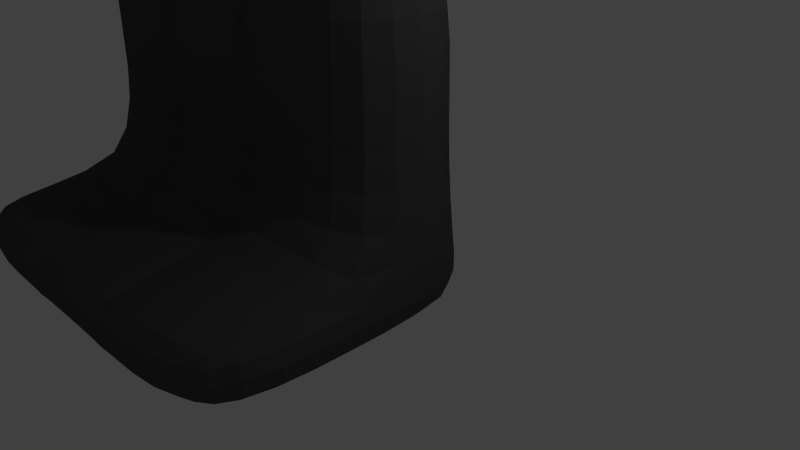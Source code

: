 # Source: lab3b_thaikhanhcon_hoang.blend  (saved by Blender 2.65.0; exported with 4.5.12 LTS)
import bpy
from mathutils import Matrix  # noqa: F401  (used for matrix-valued properties, if any)

bpy.ops.wm.read_factory_settings(use_empty=True)
scene = bpy.context.scene
scene.name = 'Scene'

# ---- collections
col_collection_1 = bpy.data.collections.new('Collection 1'); scene.collection.children.link(col_collection_1)

# ---- materials (node trees are filled in below, after node groups)
mat_material = bpy.data.materials.new('Material')
mat_material.alpha_threshold = 0.0
mat_material.use_transparent_shadow = False
mat_material.diffuse_color = (0.07658, 0.07658, 0.07658, 1.0)
mat_material.roughness = 0.5
mat_material.line_color = (0.0, 0.0, 0.0, 1.0)

# ---- material node trees

# ---- world
world_world = bpy.data.worlds.new('World'); scene.world = world_world
world_world.color = (0.05088, 0.05088, 0.05088)
world_world.use_sun_shadow = False
world_world.sun_shadow_jitter_overblur = 0.0
world_world.cycles.sampling_method = 'MANUAL'
world_world.cycles.sample_map_resolution = 256

# ---- cameras
cam_camera = bpy.data.cameras.new('Camera')
cam_camera.clip_end = 100.0
cam_camera.lens = 35.0
cam_camera.sensor_width = 32.0
cam_camera.sensor_height = 18.0
cam_camera.ortho_scale = 7.314
cam_camera.dof.focus_distance = 0.0
cam_camera.dof.aperture_fstop = 128.0

# ---- lights
light_lamp = bpy.data.lights.new('Lamp', 'POINT')
light_lamp.transmission_factor = 0.0
light_lamp.cutoff_distance = 30.0
light_lamp.energy = 100.0
light_lamp.shadow_buffer_clip_start = 1.001
light_lamp.shadow_soft_size = 0.1
light_lamp.shadow_maximum_resolution = 0.006
light_lamp.use_absolute_resolution = True
light_lamp.cycles.use_multiple_importance_sampling = False

# ---- meshes
me_cube = bpy.data.meshes.new('Cube')
me_cube.from_pydata([(1.0, 1.0, -1.0), (1.0, -1.0, -1.0), (-1.0, -1.0, -1.0), (-1.0, 1.0, -1.0), (1.0, 1.0, 1.0), (1.0, -1.0, 1.0), (-1.0, -1.0, 1.0), (-1.0, 1.0, 1.0), (-3.0, -1.0, -1.0), (-3.0, 1.0, -1.0), (-3.0, -1.0, 1.0), (-3.0, 1.0, 1.0), (-5.0, -1.0, -1.0), (-5.0, 1.0, -1.0), (-5.0, -1.0, 1.0), (-5.0, 1.0, 1.0), (-1.0, -1.0, 2.0), (-1.0, 1.0, 2.0), (-3.0, -1.0, 2.0), (-3.0, 1.0, 2.0), (1.0, 1.0, -3.0), (1.0, -1.0, -3.0), (-1.0, -1.0, -3.0), (-1.0, 1.0, -3.0), (-3.0, -1.0, -3.0), (-3.0, 1.0, -3.0), (-5.0, -1.0, -3.0), (-5.0, 1.0, -3.0), (1.0, 1.0, -4.0), (1.0, -1.0, -4.0), (-1.0, -1.0, -4.0), (-1.0, 1.0, -4.0), (-3.0, -1.0, -4.0), (-3.0, 1.0, -4.0), (-5.0, -1.0, -4.0), (-5.0, 1.0, -4.0), (1.0, -3.332, -3.0), (-1.0, -3.332, -3.0), (-3.0, -3.332, -3.0), (-5.0, -3.332, -3.0), (1.0, -3.332, -4.0), (-1.0, -3.332, -4.0), (-3.0, -3.332, -4.0), (-5.0, -3.332, -4.0), (-1.2, 1.0, 1.0), (-1.2, -0.8394, 1.0), (-1.2, -0.8394, -1.0), (-1.2, 1.0, -1.0), (-1.2, 1.0, 2.0), (-1.2, -0.8394, 2.0), (-1.2, -0.8394, -3.108), (-1.2, 1.0, -3.0), (-1.2, -1.0, -4.0), (-1.2, 1.0, -4.0), (-1.2, -3.332, -3.108), (-1.2, -3.332, -4.0), (-1.38, 1.0, -4.0), (-1.38, 1.0, -3.0), (-1.38, -1.947, 2.0), (-1.38, 1.0, -1.0), (-1.38, -1.0, -3.0), (-1.38, 1.0, 2.0), (-1.38, -1.0, -1.0), (-1.38, 1.0, 1.0), (-1.38, -1.0, 1.0), (-1.38, -3.332, -4.0), (-1.38, -3.332, -3.0), (-1.38, -1.0, -4.0), (-2.838, 1.0, 1.0), (-2.838, -0.8394, -1.0), (-2.838, 1.0, 2.0), (-2.838, -0.8394, -3.108), (-2.838, -1.0, -4.0), (-2.838, -3.332, -3.108), (-2.838, -3.332, -4.0), (-2.838, -0.8394, 1.0), (-2.838, 1.0, -1.0), (-2.838, -0.8394, 2.0), (-2.838, 1.0, -3.0), (-2.838, 1.0, -4.0), (-2.692, 1.0, -4.0), (-2.692, 1.0, -3.0), (-2.692, -1.947, 2.0), (-2.692, 1.0, -1.0), (-2.692, -1.0, -3.0), (-2.692, 1.0, 2.0), (-2.692, -1.0, -1.0), (-2.692, 1.0, 1.0), (-2.692, -1.0, 1.0), (-2.692, -3.332, -4.0), (-2.692, -3.332, -3.0), (-2.692, -1.0, -4.0)], [], [(47, 3, 23, 51), (4, 7, 6, 5), (0, 4, 5, 1), (1, 5, 6, 2), (45, 6, 16, 49), (4, 0, 3, 7), (10, 11, 15, 14), (0, 1, 21, 20), (69, 75, 10, 8), (68, 76, 9, 11), (12, 14, 15, 13), (11, 9, 13, 15), (8, 12, 26, 24), (8, 10, 14, 12), (77, 70, 19, 18), (11, 10, 18, 19), (6, 7, 17, 16), (68, 11, 19, 70), (20, 21, 29, 28), (71, 24, 38, 73), (27, 25, 33, 35), (13, 9, 25, 27), (3, 0, 20, 23), (69, 8, 24, 71), (1, 2, 22, 21), (12, 13, 27, 26), (28, 29, 30, 31), (79, 72, 32, 33), (33, 32, 34, 35), (26, 27, 35, 34), (34, 32, 42, 43), (26, 34, 43, 39), (51, 23, 31, 53), (23, 20, 28, 31), (73, 38, 42, 74), (36, 37, 41, 40), (38, 39, 43, 42), (21, 22, 37, 36), (24, 26, 39, 38), (52, 30, 41, 55), (29, 21, 36, 40), (30, 29, 40, 41), (59, 47, 51, 57), (64, 45, 49, 58), (2, 6, 45, 46), (7, 3, 47, 44), (16, 17, 48, 49), (7, 44, 48, 17), (22, 50, 54, 37), (2, 46, 50, 22), (31, 30, 52, 53), (57, 51, 53, 56), (37, 54, 55, 41), (67, 52, 55, 65), (46, 62, 60, 50), (81, 57, 56, 80), (53, 52, 67, 56), (88, 64, 58, 82), (44, 63, 61, 48), (49, 48, 61, 58), (46, 45, 64, 62), (50, 60, 66, 54), (91, 67, 65, 89), (83, 59, 57, 81), (54, 66, 65, 55), (44, 47, 59, 63), (86, 88, 75, 69), (87, 83, 76, 68), (82, 85, 70, 77), (87, 68, 70, 85), (84, 71, 73, 90), (86, 69, 71, 84), (80, 91, 72, 79), (90, 73, 74, 89), (25, 78, 79, 33), (10, 75, 77, 18), (32, 72, 74, 42), (9, 76, 78, 25), (72, 91, 89, 74), (60, 84, 90, 66), (62, 64, 88, 86), (76, 83, 81, 78), (58, 61, 85, 82), (63, 87, 85, 61), (63, 59, 83, 87), (66, 90, 89, 65), (62, 86, 84, 60), (78, 81, 80, 79), (56, 67, 91, 80), (75, 88, 82, 77)])
_k = {(20, 21): 0.23137, (27, 35): 0.23137, (26, 27): 0.23137, (28, 29): 0.23137, (34, 35): 0.23137, (26, 39): 0.23137, (34, 43): 0.23137, (21, 29): 0.23137, (20, 28): 0.23137, (26, 34): 0.23137, (36, 37): 0.23137, (38, 73): 0.23137, (38, 39): 0.23137, (40, 41): 0.23137, (42, 74): 0.23137, (42, 43): 0.23137, (38, 42): 0.23137, (37, 41): 0.23137, (39, 43): 0.23137, (21, 36): 0.23137, (29, 40): 0.23137, (37, 54): 0.23137, (41, 55): 0.23137, (54, 55): 0.23137, (65, 66): 0.23137, (54, 66): 0.23137, (55, 65): 0.23137, (66, 90): 0.23137, (65, 89): 0.23137, (73, 74): 0.23137, (89, 90): 0.23137, (73, 90): 0.23137, (74, 89): 0.23137}
me_cube.attributes.new('crease_edge', 'FLOAT', 'EDGE').data.foreach_set('value', [_k.get((min(e.vertices), max(e.vertices)), 0.0) for e in me_cube.edges])
me_cube.materials.append(mat_material)
me_cube.materials.append(None)
me_cube.use_remesh_preserve_volume = False
me_cube.use_remesh_preserve_attributes = False
me_cube.use_mirror_vertex_groups = False
me_cube.update()

# ---- objects
ob_seat = bpy.data.objects.new('Seat', me_cube)
ob_lamp = bpy.data.objects.new('Lamp', light_lamp)
ob_camera = bpy.data.objects.new('Camera', cam_camera)

# ---- transforms, parenting, visibility, modifiers, constraints
ob_seat.location = (0.0, 0.0, 3.264)
ob_seat.lock_rotations_4d = False
ob_seat.empty_display_type = 'ARROWS'
ob_seat.lineart.crease_threshold = 0.0
_m = ob_seat.modifiers.new('Subsurf', 'SUBSURF')
_m.uv_smooth = 'PRESERVE_CORNERS'
_m.quality = 2
_m.levels = 2
_m.show_only_control_edges = False
ob_lamp.location = (4.076, 1.005, 5.904)
ob_lamp.rotation_euler = (0.6503, 0.05522, 1.866)
ob_lamp.lock_rotations_4d = False
ob_lamp.empty_display_type = 'ARROWS'
ob_lamp.color = (0.0, 0.0, 0.0, 0.0)
ob_lamp.lineart.crease_threshold = 0.0
ob_camera.location = (7.481, -6.508, 5.344)
ob_camera.rotation_euler = (1.109, 0.01082, 0.8149)
ob_camera.lock_rotations_4d = False
ob_camera.empty_display_type = 'ARROWS'
ob_camera.color = (0.0, 0.0, 0.0, 0.0)
ob_camera.display_type = 'WIRE'
ob_camera.lineart.crease_threshold = 0.0

# ---- collection membership
col_collection_1.objects.link(ob_seat)
col_collection_1.objects.link(ob_lamp)
col_collection_1.objects.link(ob_camera)

# ---- scene / render settings (as saved in the file)
scene.camera = ob_camera
scene.frame_start = 1; scene.frame_end = 250; scene.frame_set(1)
scene.render.engine = 'BLENDER_EEVEE_NEXT'
scene.render.image_settings.color_mode = 'RGB'
scene.render.image_settings.compression = 90
scene.render.resolution_percentage = 50
scene.render.dither_intensity = 0.0
scene.render.bake_margin = 2
scene.render.bake_bias = 0.0
scene.cycles.use_denoising = False
scene.cycles.samples = 10
scene.cycles.sampling_pattern = 'TABULATED_SOBOL'
scene.cycles.light_sampling_threshold = 0.0
scene.cycles.use_adaptive_sampling = False
scene.cycles.use_light_tree = False
scene.cycles.blur_glossy = 0.0
scene.cycles.volume_bounces = 1
scene.cycles.pixel_filter_type = 'GAUSSIAN'
scene.cycles.sample_clamp_indirect = 0.0
scene.view_settings.view_transform = 'Standard'
bpy.context.view_layer.update()
